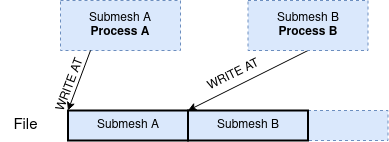

The diagram above was exported from draw.io. Its source (the exported page's mxGraphModel, read from the mxfile embedded in the PNG):
<mxGraphModel dx="1038" dy="689" grid="1" gridSize="10" guides="1" tooltips="1" connect="1" arrows="1" fold="1" page="1" pageScale="1" pageWidth="850" pageHeight="1100" math="1" shadow="0">
  <root>
    <mxCell id="0" />
    <mxCell id="1" parent="0" />
    <mxCell id="4J3Au18b2Es3FqI_Olcx-71" value="" style="rounded=0;whiteSpace=wrap;html=1;labelBackgroundColor=#FFFFFF;fontSize=15;dashed=1;fillColor=#dae8fc;shadow=0;strokeColor=#6c8ebf;" parent="1" vertex="1">
      <mxGeometry x="247.5" y="310" width="320" height="30" as="geometry" />
    </mxCell>
    <mxCell id="4J3Au18b2Es3FqI_Olcx-174" value="&lt;font style=&quot;font-size: 15px;&quot;&gt;File&lt;/font&gt;" style="text;html=1;align=center;verticalAlign=middle;resizable=0;points=[];autosize=1;strokeColor=none;fillColor=none;fontColor=#000000;" parent="1" vertex="1">
      <mxGeometry x="180" y="310" width="50" height="30" as="geometry" />
    </mxCell>
    <mxCell id="AteNCP_rHD7hpzofAqJt-2" value="" style="endArrow=classic;html=1;rounded=0;fontSize=15;exitX=0.5;exitY=1;exitDx=0;exitDy=0;entryX=0;entryY=0;entryDx=0;entryDy=0;" parent="1" source="UZyPMxusW-n6zHVK8XbH-9" target="UZyPMxusW-n6zHVK8XbH-2" edge="1">
      <mxGeometry width="50" height="50" relative="1" as="geometry">
        <mxPoint x="633.4986827636892" y="250.00547014872325" as="sourcePoint" />
        <mxPoint x="574.4936736499606" y="295.9919518524679" as="targetPoint" />
      </mxGeometry>
    </mxCell>
    <mxCell id="SN2Wy6PWMnr8wW-0_IYr-69" value="WRITE AT" style="text;html=1;align=center;verticalAlign=middle;resizable=0;points=[];autosize=1;strokeColor=none;fillColor=none;rotation=291;" parent="1" vertex="1">
      <mxGeometry x="210" y="270" width="80" height="30" as="geometry" />
    </mxCell>
    <mxCell id="UZyPMxusW-n6zHVK8XbH-1" value="Submesh A" style="rounded=0;whiteSpace=wrap;html=1;fillColor=none;strokeWidth=2;" parent="1" vertex="1">
      <mxGeometry x="247.5" y="310" width="120" height="30" as="geometry" />
    </mxCell>
    <mxCell id="UZyPMxusW-n6zHVK8XbH-2" value="Submesh B" style="rounded=0;whiteSpace=wrap;html=1;strokeWidth=2;fillColor=none;" parent="1" vertex="1">
      <mxGeometry x="367.5" y="310" width="120" height="30" as="geometry" />
    </mxCell>
    <mxCell id="UZyPMxusW-n6zHVK8XbH-6" value="" style="rounded=0;whiteSpace=wrap;html=1;labelBackgroundColor=#FFFFFF;fontSize=15;dashed=1;fillColor=#dae8fc;shadow=0;strokeColor=#6c8ebf;" parent="1" vertex="1">
      <mxGeometry x="240" y="200" width="120" height="50" as="geometry" />
    </mxCell>
    <mxCell id="UZyPMxusW-n6zHVK8XbH-7" value="&lt;div&gt;Submesh A&lt;/div&gt;&lt;div&gt;&lt;b&gt;Process A&lt;/b&gt;&lt;br&gt;&lt;/div&gt;" style="text;html=1;strokeColor=none;fillColor=none;align=center;verticalAlign=middle;whiteSpace=wrap;rounded=0;strokeWidth=2;" parent="1" vertex="1">
      <mxGeometry x="256.25" y="210" width="87.5" height="30" as="geometry" />
    </mxCell>
    <mxCell id="UZyPMxusW-n6zHVK8XbH-9" value="" style="rounded=0;whiteSpace=wrap;html=1;labelBackgroundColor=#FFFFFF;fontSize=15;dashed=1;fillColor=#dae8fc;shadow=0;strokeColor=#6c8ebf;" parent="1" vertex="1">
      <mxGeometry x="427.5" y="200" width="120" height="50" as="geometry" />
    </mxCell>
    <mxCell id="UZyPMxusW-n6zHVK8XbH-10" value="&lt;div&gt;Submesh B&lt;br&gt;&lt;/div&gt;&lt;div&gt;&lt;b&gt;Process B&lt;/b&gt;&lt;br&gt;&lt;/div&gt;" style="text;html=1;strokeColor=none;fillColor=none;align=center;verticalAlign=middle;whiteSpace=wrap;rounded=0;strokeWidth=2;" parent="1" vertex="1">
      <mxGeometry x="443.75" y="210" width="87.5" height="30" as="geometry" />
    </mxCell>
    <mxCell id="UZyPMxusW-n6zHVK8XbH-12" value="" style="endArrow=classic;html=1;rounded=0;exitX=0.25;exitY=1;exitDx=0;exitDy=0;entryX=0;entryY=0;entryDx=0;entryDy=0;" parent="1" source="UZyPMxusW-n6zHVK8XbH-6" target="UZyPMxusW-n6zHVK8XbH-1" edge="1">
      <mxGeometry width="50" height="50" relative="1" as="geometry">
        <mxPoint x="400" y="390" as="sourcePoint" />
        <mxPoint x="450" y="340" as="targetPoint" />
      </mxGeometry>
    </mxCell>
    <mxCell id="UZyPMxusW-n6zHVK8XbH-14" value="WRITE AT" style="text;html=1;align=center;verticalAlign=middle;resizable=0;points=[];autosize=1;strokeColor=none;fillColor=none;rotation=334;" parent="1" vertex="1">
      <mxGeometry x="372.5" y="260" width="80" height="30" as="geometry" />
    </mxCell>
  </root>
</mxGraphModel>